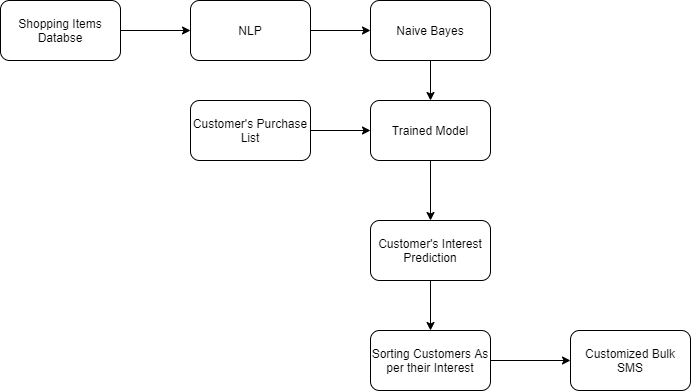

The diagram above was exported from draw.io. Its source (the exported page's mxGraphModel, read from the mxfile embedded in the PNG):
<mxGraphModel dx="1038" dy="547" grid="1" gridSize="10" guides="1" tooltips="1" connect="1" arrows="1" fold="1" page="1" pageScale="1" pageWidth="827" pageHeight="1169" math="0" shadow="0">
  <root>
    <mxCell id="0" />
    <mxCell id="1" parent="0" />
    <mxCell id="loaWOwj8JgFoN6c6XUk7-3" style="edgeStyle=orthogonalEdgeStyle;rounded=0;orthogonalLoop=1;jettySize=auto;html=1;" edge="1" parent="1" source="loaWOwj8JgFoN6c6XUk7-1">
      <mxGeometry relative="1" as="geometry">
        <mxPoint x="250" y="110" as="targetPoint" />
      </mxGeometry>
    </mxCell>
    <mxCell id="loaWOwj8JgFoN6c6XUk7-1" value="Shopping Items Databse" style="rounded=1;whiteSpace=wrap;html=1;" vertex="1" parent="1">
      <mxGeometry x="60" y="80" width="120" height="60" as="geometry" />
    </mxCell>
    <mxCell id="loaWOwj8JgFoN6c6XUk7-6" style="edgeStyle=orthogonalEdgeStyle;rounded=0;orthogonalLoop=1;jettySize=auto;html=1;entryX=0;entryY=0.5;entryDx=0;entryDy=0;" edge="1" parent="1" source="loaWOwj8JgFoN6c6XUk7-4" target="loaWOwj8JgFoN6c6XUk7-5">
      <mxGeometry relative="1" as="geometry" />
    </mxCell>
    <mxCell id="loaWOwj8JgFoN6c6XUk7-4" value="NLP" style="rounded=1;whiteSpace=wrap;html=1;" vertex="1" parent="1">
      <mxGeometry x="250" y="80" width="120" height="60" as="geometry" />
    </mxCell>
    <mxCell id="loaWOwj8JgFoN6c6XUk7-8" style="edgeStyle=orthogonalEdgeStyle;rounded=0;orthogonalLoop=1;jettySize=auto;html=1;entryX=0.5;entryY=0;entryDx=0;entryDy=0;" edge="1" parent="1" source="loaWOwj8JgFoN6c6XUk7-5" target="loaWOwj8JgFoN6c6XUk7-7">
      <mxGeometry relative="1" as="geometry" />
    </mxCell>
    <mxCell id="loaWOwj8JgFoN6c6XUk7-5" value="Naive Bayes" style="rounded=1;whiteSpace=wrap;html=1;" vertex="1" parent="1">
      <mxGeometry x="430" y="80" width="120" height="60" as="geometry" />
    </mxCell>
    <mxCell id="loaWOwj8JgFoN6c6XUk7-12" value="" style="edgeStyle=orthogonalEdgeStyle;rounded=0;orthogonalLoop=1;jettySize=auto;html=1;" edge="1" parent="1" source="loaWOwj8JgFoN6c6XUk7-7" target="loaWOwj8JgFoN6c6XUk7-11">
      <mxGeometry relative="1" as="geometry" />
    </mxCell>
    <mxCell id="loaWOwj8JgFoN6c6XUk7-7" value="Trained Model" style="rounded=1;whiteSpace=wrap;html=1;" vertex="1" parent="1">
      <mxGeometry x="430" y="180" width="120" height="60" as="geometry" />
    </mxCell>
    <mxCell id="loaWOwj8JgFoN6c6XUk7-10" style="edgeStyle=orthogonalEdgeStyle;rounded=0;orthogonalLoop=1;jettySize=auto;html=1;entryX=0;entryY=0.5;entryDx=0;entryDy=0;" edge="1" parent="1" source="loaWOwj8JgFoN6c6XUk7-9" target="loaWOwj8JgFoN6c6XUk7-7">
      <mxGeometry relative="1" as="geometry" />
    </mxCell>
    <mxCell id="loaWOwj8JgFoN6c6XUk7-9" value="Customer's Purchase List" style="rounded=1;whiteSpace=wrap;html=1;" vertex="1" parent="1">
      <mxGeometry x="250" y="180" width="120" height="60" as="geometry" />
    </mxCell>
    <mxCell id="loaWOwj8JgFoN6c6XUk7-15" value="" style="edgeStyle=orthogonalEdgeStyle;rounded=0;orthogonalLoop=1;jettySize=auto;html=1;" edge="1" parent="1" source="loaWOwj8JgFoN6c6XUk7-11" target="loaWOwj8JgFoN6c6XUk7-14">
      <mxGeometry relative="1" as="geometry" />
    </mxCell>
    <mxCell id="loaWOwj8JgFoN6c6XUk7-11" value="Customer's Interest Prediction" style="whiteSpace=wrap;html=1;rounded=1;" vertex="1" parent="1">
      <mxGeometry x="430" y="300" width="120" height="60" as="geometry" />
    </mxCell>
    <mxCell id="loaWOwj8JgFoN6c6XUk7-17" value="" style="edgeStyle=orthogonalEdgeStyle;rounded=0;orthogonalLoop=1;jettySize=auto;html=1;" edge="1" parent="1" source="loaWOwj8JgFoN6c6XUk7-14" target="loaWOwj8JgFoN6c6XUk7-16">
      <mxGeometry relative="1" as="geometry" />
    </mxCell>
    <mxCell id="loaWOwj8JgFoN6c6XUk7-14" value="Sorting Customers As per their Interest" style="whiteSpace=wrap;html=1;rounded=1;" vertex="1" parent="1">
      <mxGeometry x="430" y="410" width="120" height="60" as="geometry" />
    </mxCell>
    <mxCell id="loaWOwj8JgFoN6c6XUk7-16" value="Customized Bulk SMS" style="whiteSpace=wrap;html=1;rounded=1;" vertex="1" parent="1">
      <mxGeometry x="630" y="410" width="120" height="60" as="geometry" />
    </mxCell>
  </root>
</mxGraphModel>